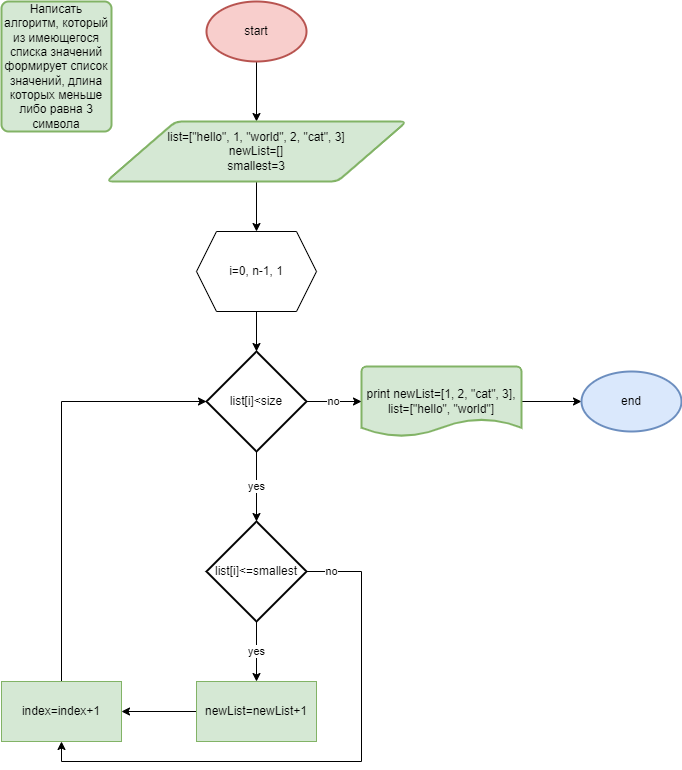

The diagram above was exported from draw.io. Its source (the exported page's mxGraphModel, read from the mxfile embedded in the PNG):
<mxGraphModel dx="830" dy="438" grid="1" gridSize="10" guides="1" tooltips="1" connect="1" arrows="1" fold="1" page="1" pageScale="1" pageWidth="827" pageHeight="1169" math="0" shadow="0">
  <root>
    <mxCell id="0" />
    <mxCell id="1" parent="0" />
    <mxCell id="ed0tBESDaGkyDRuOFsk2-1" value="Написать алгоритм, который из имеющегося списка значений формирует список значений, длина которых меньше либо равна 3 символа" style="rounded=1;whiteSpace=wrap;html=1;absoluteArcSize=1;arcSize=14;strokeWidth=2;fillColor=#d5e8d4;strokeColor=#82b366;" parent="1" vertex="1">
      <mxGeometry x="40" y="40" width="110" height="130" as="geometry" />
    </mxCell>
    <mxCell id="ed0tBESDaGkyDRuOFsk2-4" value="" style="edgeStyle=orthogonalEdgeStyle;rounded=0;orthogonalLoop=1;jettySize=auto;html=1;" parent="1" source="ed0tBESDaGkyDRuOFsk2-2" target="ed0tBESDaGkyDRuOFsk2-3" edge="1">
      <mxGeometry relative="1" as="geometry" />
    </mxCell>
    <mxCell id="ed0tBESDaGkyDRuOFsk2-2" value="start" style="strokeWidth=2;html=1;shape=mxgraph.flowchart.start_1;whiteSpace=wrap;fillColor=#f8cecc;strokeColor=#b85450;" parent="1" vertex="1">
      <mxGeometry x="245" y="40" width="100" height="60" as="geometry" />
    </mxCell>
    <mxCell id="nq_6yOm9xB7SFMb5QSHy-7" value="" style="edgeStyle=orthogonalEdgeStyle;rounded=0;orthogonalLoop=1;jettySize=auto;html=1;" edge="1" parent="1" source="ed0tBESDaGkyDRuOFsk2-3" target="ed0tBESDaGkyDRuOFsk2-5">
      <mxGeometry relative="1" as="geometry" />
    </mxCell>
    <mxCell id="ed0tBESDaGkyDRuOFsk2-3" value="list=[&quot;hello&quot;, 1, &quot;world&quot;, 2, &quot;cat&quot;, 3]&lt;br&gt;newList=[]&lt;br&gt;smallest=3" style="shape=parallelogram;html=1;strokeWidth=2;perimeter=parallelogramPerimeter;whiteSpace=wrap;rounded=1;arcSize=12;size=0.23;fillColor=#d5e8d4;strokeColor=#82b366;" parent="1" vertex="1">
      <mxGeometry x="145" y="160" width="300" height="60" as="geometry" />
    </mxCell>
    <mxCell id="nq_6yOm9xB7SFMb5QSHy-8" value="" style="edgeStyle=orthogonalEdgeStyle;rounded=0;orthogonalLoop=1;jettySize=auto;html=1;" edge="1" parent="1" source="ed0tBESDaGkyDRuOFsk2-5" target="nq_6yOm9xB7SFMb5QSHy-2">
      <mxGeometry relative="1" as="geometry" />
    </mxCell>
    <mxCell id="ed0tBESDaGkyDRuOFsk2-5" value="i=0, n-1, 1" style="shape=hexagon;perimeter=hexagonPerimeter2;whiteSpace=wrap;html=1;fixedSize=1;" parent="1" vertex="1">
      <mxGeometry x="235" y="270" width="120" height="80" as="geometry" />
    </mxCell>
    <mxCell id="ed0tBESDaGkyDRuOFsk2-12" value="yes" style="edgeStyle=orthogonalEdgeStyle;rounded=0;orthogonalLoop=1;jettySize=auto;html=1;" parent="1" source="ed0tBESDaGkyDRuOFsk2-9" target="ed0tBESDaGkyDRuOFsk2-11" edge="1">
      <mxGeometry relative="1" as="geometry" />
    </mxCell>
    <mxCell id="nq_6yOm9xB7SFMb5QSHy-10" value="no" style="edgeStyle=orthogonalEdgeStyle;rounded=0;orthogonalLoop=1;jettySize=auto;html=1;entryX=0.5;entryY=1;entryDx=0;entryDy=0;" edge="1" parent="1" source="ed0tBESDaGkyDRuOFsk2-9" target="ed0tBESDaGkyDRuOFsk2-16">
      <mxGeometry x="-0.9115" relative="1" as="geometry">
        <mxPoint x="414" y="610" as="targetPoint" />
        <Array as="points">
          <mxPoint x="400" y="610" />
          <mxPoint x="400" y="800" />
          <mxPoint x="100" y="800" />
        </Array>
        <mxPoint as="offset" />
      </mxGeometry>
    </mxCell>
    <mxCell id="ed0tBESDaGkyDRuOFsk2-9" value="list[i]&amp;lt;=smallest" style="strokeWidth=2;html=1;shape=mxgraph.flowchart.decision;whiteSpace=wrap;" parent="1" vertex="1">
      <mxGeometry x="245" y="560" width="100" height="100" as="geometry" />
    </mxCell>
    <mxCell id="ed0tBESDaGkyDRuOFsk2-17" value="" style="edgeStyle=orthogonalEdgeStyle;rounded=0;orthogonalLoop=1;jettySize=auto;html=1;" parent="1" source="ed0tBESDaGkyDRuOFsk2-11" target="ed0tBESDaGkyDRuOFsk2-16" edge="1">
      <mxGeometry relative="1" as="geometry" />
    </mxCell>
    <mxCell id="ed0tBESDaGkyDRuOFsk2-11" value="newList=newList+1" style="rounded=0;whiteSpace=wrap;html=1;fillColor=#d5e8d4;strokeColor=#82b366;" parent="1" vertex="1">
      <mxGeometry x="235" y="720" width="120" height="60" as="geometry" />
    </mxCell>
    <mxCell id="nq_6yOm9xB7SFMb5QSHy-9" style="edgeStyle=orthogonalEdgeStyle;rounded=0;orthogonalLoop=1;jettySize=auto;html=1;entryX=0;entryY=0.5;entryDx=0;entryDy=0;entryPerimeter=0;" edge="1" parent="1" source="ed0tBESDaGkyDRuOFsk2-16" target="nq_6yOm9xB7SFMb5QSHy-2">
      <mxGeometry relative="1" as="geometry">
        <Array as="points">
          <mxPoint x="100" y="440" />
        </Array>
      </mxGeometry>
    </mxCell>
    <mxCell id="ed0tBESDaGkyDRuOFsk2-16" value="index=index+1" style="rounded=0;whiteSpace=wrap;html=1;fillColor=#d5e8d4;strokeColor=#82b366;" parent="1" vertex="1">
      <mxGeometry x="40" y="720" width="120" height="60" as="geometry" />
    </mxCell>
    <mxCell id="ed0tBESDaGkyDRuOFsk2-23" value="" style="edgeStyle=orthogonalEdgeStyle;rounded=0;orthogonalLoop=1;jettySize=auto;html=1;" parent="1" source="ed0tBESDaGkyDRuOFsk2-19" target="ed0tBESDaGkyDRuOFsk2-22" edge="1">
      <mxGeometry relative="1" as="geometry" />
    </mxCell>
    <mxCell id="ed0tBESDaGkyDRuOFsk2-19" value="print newList=[1, 2, &quot;cat&quot;, 3], list=[&quot;hello&quot;, &quot;world&quot;]" style="strokeWidth=2;html=1;shape=mxgraph.flowchart.document2;whiteSpace=wrap;size=0.25;fillColor=#d5e8d4;strokeColor=#82b366;" parent="1" vertex="1">
      <mxGeometry x="400" y="405" width="160" height="70" as="geometry" />
    </mxCell>
    <mxCell id="ed0tBESDaGkyDRuOFsk2-22" value="end" style="strokeWidth=2;html=1;shape=mxgraph.flowchart.start_1;whiteSpace=wrap;fillColor=#dae8fc;strokeColor=#6c8ebf;" parent="1" vertex="1">
      <mxGeometry x="620" y="410" width="100" height="60" as="geometry" />
    </mxCell>
    <mxCell id="nq_6yOm9xB7SFMb5QSHy-3" value="no" style="edgeStyle=orthogonalEdgeStyle;rounded=0;orthogonalLoop=1;jettySize=auto;html=1;entryX=0;entryY=0.5;entryDx=0;entryDy=0;entryPerimeter=0;" edge="1" parent="1" source="nq_6yOm9xB7SFMb5QSHy-2" target="ed0tBESDaGkyDRuOFsk2-19">
      <mxGeometry relative="1" as="geometry" />
    </mxCell>
    <mxCell id="nq_6yOm9xB7SFMb5QSHy-6" value="yes" style="edgeStyle=orthogonalEdgeStyle;rounded=0;orthogonalLoop=1;jettySize=auto;html=1;" edge="1" parent="1" source="nq_6yOm9xB7SFMb5QSHy-2" target="ed0tBESDaGkyDRuOFsk2-9">
      <mxGeometry relative="1" as="geometry" />
    </mxCell>
    <mxCell id="nq_6yOm9xB7SFMb5QSHy-2" value="list[i]&amp;lt;size" style="strokeWidth=2;html=1;shape=mxgraph.flowchart.decision;whiteSpace=wrap;" vertex="1" parent="1">
      <mxGeometry x="245" y="390" width="100" height="100" as="geometry" />
    </mxCell>
  </root>
</mxGraphModel>